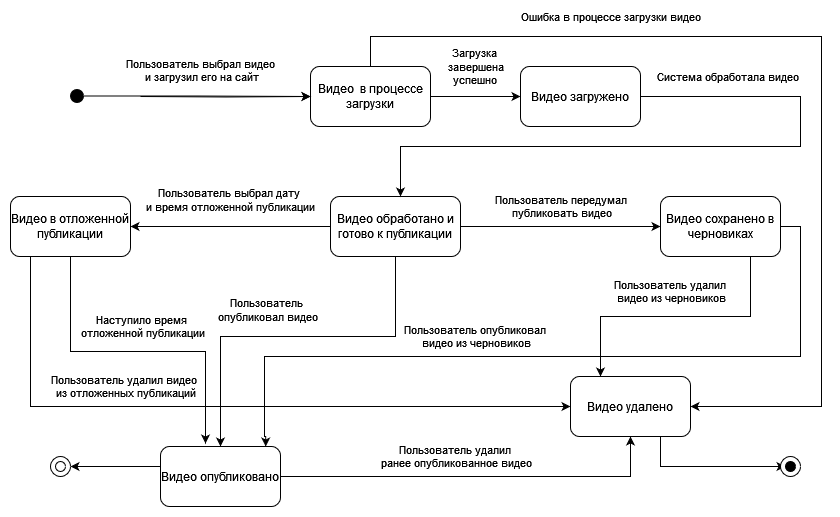

The diagram above was exported from draw.io. Its source (the exported page's mxGraphModel, read from the mxfile embedded in the PNG):
<mxGraphModel dx="1050" dy="1699" grid="1" gridSize="10" guides="1" tooltips="1" connect="1" arrows="1" fold="1" page="1" pageScale="1" pageWidth="827" pageHeight="1169" math="0" shadow="0">
  <root>
    <mxCell id="0" />
    <mxCell id="1" parent="0" />
    <mxCell id="VCXbkgfYOm_EkVQG70nD-9" value="&lt;div&gt;Пользователь выбрал видео&lt;/div&gt;&lt;div&gt;&amp;nbsp;и загрузил его на сайт&lt;/div&gt;" style="edgeStyle=orthogonalEdgeStyle;rounded=0;orthogonalLoop=1;jettySize=auto;html=1;exitX=1;exitY=0.5;exitDx=0;exitDy=0;verticalAlign=bottom;horizontal=1;" parent="1" target="VCXbkgfYOm_EkVQG70nD-4" edge="1">
      <mxGeometry x="-0.2969" y="10" relative="1" as="geometry">
        <mxPoint as="offset" />
        <mxPoint x="140" y="70" as="sourcePoint" />
      </mxGeometry>
    </mxCell>
    <mxCell id="lqeMb8J6zFTXcea1AquJ-2" value="&lt;div&gt;Загрузка&amp;nbsp;&lt;/div&gt;&lt;div&gt;завершена&lt;/div&gt;&lt;div&gt;успешно&lt;br&gt;&lt;/div&gt;" style="edgeStyle=orthogonalEdgeStyle;rounded=0;orthogonalLoop=1;jettySize=auto;html=1;exitX=1;exitY=0.5;exitDx=0;exitDy=0;" parent="1" source="VCXbkgfYOm_EkVQG70nD-4" target="lqeMb8J6zFTXcea1AquJ-1" edge="1">
      <mxGeometry y="30" relative="1" as="geometry">
        <mxPoint as="offset" />
      </mxGeometry>
    </mxCell>
    <mxCell id="WCrR59ey4oOtVrgpCh2_-1" value="&lt;div&gt;Ошибка в процессе загрузки видео&lt;/div&gt;" style="edgeStyle=orthogonalEdgeStyle;rounded=0;orthogonalLoop=1;jettySize=auto;html=1;exitX=0.5;exitY=0;exitDx=0;exitDy=0;entryX=1;entryY=0.5;entryDx=0;entryDy=0;" edge="1" parent="1" source="VCXbkgfYOm_EkVQG70nD-4" target="VCXbkgfYOm_EkVQG70nD-15">
      <mxGeometry x="-0.4501" y="20" relative="1" as="geometry">
        <mxPoint x="820" y="380" as="targetPoint" />
        <Array as="points">
          <mxPoint x="370" y="10" />
          <mxPoint x="821" y="10" />
          <mxPoint x="821" y="380" />
        </Array>
        <mxPoint as="offset" />
      </mxGeometry>
    </mxCell>
    <mxCell id="VCXbkgfYOm_EkVQG70nD-4" value="Видео&amp;nbsp; в процессе загрузки" style="rounded=1;whiteSpace=wrap;html=1;" parent="1" vertex="1">
      <mxGeometry x="310" y="40" width="120" height="60" as="geometry" />
    </mxCell>
    <mxCell id="VCXbkgfYOm_EkVQG70nD-19" value="&lt;div&gt;Пользователь передумал&lt;/div&gt;&lt;div&gt;&amp;nbsp;публиковать видео&lt;/div&gt;" style="edgeStyle=orthogonalEdgeStyle;rounded=0;orthogonalLoop=1;jettySize=auto;html=1;exitX=1;exitY=0.5;exitDx=0;exitDy=0;" parent="1" source="VCXbkgfYOm_EkVQG70nD-5" target="VCXbkgfYOm_EkVQG70nD-11" edge="1">
      <mxGeometry y="20" relative="1" as="geometry">
        <mxPoint as="offset" />
      </mxGeometry>
    </mxCell>
    <mxCell id="VCXbkgfYOm_EkVQG70nD-20" value="&lt;div&gt;Пользователь выбрал дату&amp;nbsp;&lt;/div&gt;&lt;div&gt;и время отложенной публикации&lt;/div&gt;&lt;div&gt;&lt;br&gt;&lt;/div&gt;" style="edgeStyle=orthogonalEdgeStyle;rounded=0;orthogonalLoop=1;jettySize=auto;html=1;exitX=0;exitY=0.5;exitDx=0;exitDy=0;entryX=1;entryY=0.5;entryDx=0;entryDy=0;" parent="1" source="VCXbkgfYOm_EkVQG70nD-5" target="VCXbkgfYOm_EkVQG70nD-10" edge="1">
      <mxGeometry y="-20" relative="1" as="geometry">
        <mxPoint as="offset" />
      </mxGeometry>
    </mxCell>
    <mxCell id="VCXbkgfYOm_EkVQG70nD-21" value="&lt;div&gt;Пользователь&amp;nbsp;&lt;/div&gt;&lt;div&gt;опубликовал видео&lt;/div&gt;&lt;div&gt;&lt;br&gt;&lt;/div&gt;" style="edgeStyle=orthogonalEdgeStyle;rounded=0;orthogonalLoop=1;jettySize=auto;html=1;exitX=0.5;exitY=1;exitDx=0;exitDy=0;entryX=0.5;entryY=0;entryDx=0;entryDy=0;" parent="1" source="VCXbkgfYOm_EkVQG70nD-5" target="VCXbkgfYOm_EkVQG70nD-12" edge="1">
      <mxGeometry x="0.1373" y="-20" relative="1" as="geometry">
        <mxPoint as="offset" />
        <Array as="points">
          <mxPoint x="395" y="310" />
          <mxPoint x="220" y="310" />
        </Array>
      </mxGeometry>
    </mxCell>
    <mxCell id="VCXbkgfYOm_EkVQG70nD-5" value="Видео обработано и готово к публикации" style="rounded=1;whiteSpace=wrap;html=1;" parent="1" vertex="1">
      <mxGeometry x="330" y="170" width="130" height="60" as="geometry" />
    </mxCell>
    <mxCell id="VCXbkgfYOm_EkVQG70nD-18" value="&lt;div&gt;Система обработала видео&lt;/div&gt;" style="edgeStyle=orthogonalEdgeStyle;rounded=0;orthogonalLoop=1;jettySize=auto;html=1;exitX=1;exitY=0.5;exitDx=0;exitDy=0;" parent="1" edge="1">
      <mxGeometry x="-0.7219" y="20" relative="1" as="geometry">
        <mxPoint as="offset" />
        <mxPoint x="635" y="70" as="sourcePoint" />
        <mxPoint x="400" y="170" as="targetPoint" />
        <Array as="points">
          <mxPoint x="800" y="70" />
          <mxPoint x="800" y="120" />
          <mxPoint x="400" y="120" />
        </Array>
      </mxGeometry>
    </mxCell>
    <mxCell id="VCXbkgfYOm_EkVQG70nD-25" value="&lt;div&gt;Пользователь удалил видео&amp;nbsp;&lt;/div&gt;&lt;div&gt;из отложенных публикаций&lt;/div&gt;" style="edgeStyle=orthogonalEdgeStyle;rounded=0;orthogonalLoop=1;jettySize=auto;html=1;exitX=0;exitY=1;exitDx=0;exitDy=0;entryX=0;entryY=0.5;entryDx=0;entryDy=0;" parent="1" target="VCXbkgfYOm_EkVQG70nD-15" edge="1">
      <mxGeometry x="-0.2727" y="20" relative="1" as="geometry">
        <mxPoint x="20" y="230" as="sourcePoint" />
        <mxPoint x="540" y="370" as="targetPoint" />
        <Array as="points">
          <mxPoint x="30" y="230" />
          <mxPoint x="30" y="380" />
        </Array>
        <mxPoint as="offset" />
      </mxGeometry>
    </mxCell>
    <mxCell id="VCXbkgfYOm_EkVQG70nD-10" value="Видео в отложенной публикации" style="rounded=1;whiteSpace=wrap;html=1;" parent="1" vertex="1">
      <mxGeometry x="10" y="170" width="120" height="60" as="geometry" />
    </mxCell>
    <mxCell id="VCXbkgfYOm_EkVQG70nD-27" value="&lt;div&gt;Пользователь удалил&amp;nbsp;&lt;/div&gt;&lt;div&gt;видео из черновиков&lt;/div&gt;" style="edgeStyle=orthogonalEdgeStyle;rounded=0;orthogonalLoop=1;jettySize=auto;html=1;exitX=0.75;exitY=1;exitDx=0;exitDy=0;entryX=0.25;entryY=0;entryDx=0;entryDy=0;" parent="1" source="VCXbkgfYOm_EkVQG70nD-11" target="VCXbkgfYOm_EkVQG70nD-15" edge="1">
      <mxGeometry x="0.0333" y="-25" relative="1" as="geometry">
        <mxPoint as="offset" />
      </mxGeometry>
    </mxCell>
    <mxCell id="VCXbkgfYOm_EkVQG70nD-11" value="Видео сохранено в черновиках" style="rounded=1;whiteSpace=wrap;html=1;" parent="1" vertex="1">
      <mxGeometry x="660" y="170" width="120" height="60" as="geometry" />
    </mxCell>
    <mxCell id="VCXbkgfYOm_EkVQG70nD-26" value="&lt;div&gt;Пользователь удалил&amp;nbsp;&lt;/div&gt;&lt;div&gt;ранее опубликованное видео&lt;/div&gt;" style="edgeStyle=orthogonalEdgeStyle;rounded=0;orthogonalLoop=1;jettySize=auto;html=1;exitX=1;exitY=0.5;exitDx=0;exitDy=0;entryX=0.5;entryY=1;entryDx=0;entryDy=0;" parent="1" source="VCXbkgfYOm_EkVQG70nD-12" target="VCXbkgfYOm_EkVQG70nD-15" edge="1">
      <mxGeometry x="-0.0968" y="20" relative="1" as="geometry">
        <mxPoint as="offset" />
      </mxGeometry>
    </mxCell>
    <mxCell id="lqeMb8J6zFTXcea1AquJ-8" style="edgeStyle=orthogonalEdgeStyle;rounded=0;orthogonalLoop=1;jettySize=auto;html=1;exitX=0;exitY=0.5;exitDx=0;exitDy=0;entryX=1;entryY=0.5;entryDx=0;entryDy=0;" parent="1" source="VCXbkgfYOm_EkVQG70nD-12" target="VCXbkgfYOm_EkVQG70nD-29" edge="1">
      <mxGeometry relative="1" as="geometry">
        <Array as="points">
          <mxPoint x="160" y="440" />
        </Array>
      </mxGeometry>
    </mxCell>
    <mxCell id="VCXbkgfYOm_EkVQG70nD-12" value="&lt;div&gt;Видео опубликовано&lt;/div&gt;" style="rounded=1;whiteSpace=wrap;html=1;" parent="1" vertex="1">
      <mxGeometry x="160" y="420" width="120" height="60" as="geometry" />
    </mxCell>
    <mxCell id="WCrR59ey4oOtVrgpCh2_-9" style="edgeStyle=orthogonalEdgeStyle;rounded=0;orthogonalLoop=1;jettySize=auto;html=1;exitX=0.75;exitY=1;exitDx=0;exitDy=0;entryX=0;entryY=0.5;entryDx=0;entryDy=0;" edge="1" parent="1" source="VCXbkgfYOm_EkVQG70nD-15" target="WCrR59ey4oOtVrgpCh2_-8">
      <mxGeometry relative="1" as="geometry" />
    </mxCell>
    <mxCell id="VCXbkgfYOm_EkVQG70nD-15" value="Видео удалено" style="rounded=1;whiteSpace=wrap;html=1;" parent="1" vertex="1">
      <mxGeometry x="570" y="350" width="120" height="60" as="geometry" />
    </mxCell>
    <mxCell id="VCXbkgfYOm_EkVQG70nD-23" value="&lt;div&gt;Наступило время&lt;br&gt;&lt;/div&gt;&lt;div&gt;&amp;nbsp;отложенной публикации&lt;/div&gt;" style="edgeStyle=orthogonalEdgeStyle;rounded=0;orthogonalLoop=1;jettySize=auto;html=1;exitX=0.5;exitY=1;exitDx=0;exitDy=0;entryX=0.375;entryY=-0.05;entryDx=0;entryDy=0;entryPerimeter=0;" parent="1" source="VCXbkgfYOm_EkVQG70nD-10" target="VCXbkgfYOm_EkVQG70nD-12" edge="1">
      <mxGeometry x="0.0305" y="25" relative="1" as="geometry">
        <mxPoint as="offset" />
      </mxGeometry>
    </mxCell>
    <mxCell id="VCXbkgfYOm_EkVQG70nD-29" value="" style="ellipse;whiteSpace=wrap;html=1;aspect=fixed;" parent="1" vertex="1">
      <mxGeometry x="50" y="430" width="20" height="20" as="geometry" />
    </mxCell>
    <mxCell id="VCXbkgfYOm_EkVQG70nD-30" value="" style="ellipse;whiteSpace=wrap;html=1;aspect=fixed;" parent="1" vertex="1">
      <mxGeometry x="55" y="435" width="10" height="10" as="geometry" />
    </mxCell>
    <mxCell id="40MlEqCihxZVO69bPfuF-2" value="&lt;div&gt;Пользователь опубликовал&lt;/div&gt;&lt;div&gt;&amp;nbsp;видео из черновиков&lt;/div&gt;" style="edgeStyle=orthogonalEdgeStyle;rounded=0;orthogonalLoop=1;jettySize=auto;html=1;exitX=1;exitY=0.5;exitDx=0;exitDy=0;entryX=0.877;entryY=0;entryDx=0;entryDy=0;entryPerimeter=0;" parent="1" source="VCXbkgfYOm_EkVQG70nD-11" target="VCXbkgfYOm_EkVQG70nD-12" edge="1">
      <mxGeometry x="0.2252" y="-20" relative="1" as="geometry">
        <Array as="points">
          <mxPoint x="800" y="200" />
          <mxPoint x="800" y="330" />
          <mxPoint x="264" y="330" />
          <mxPoint x="264" y="410" />
        </Array>
        <mxPoint as="offset" />
      </mxGeometry>
    </mxCell>
    <mxCell id="lqeMb8J6zFTXcea1AquJ-1" value="Видео загружено" style="rounded=1;whiteSpace=wrap;html=1;" parent="1" vertex="1">
      <mxGeometry x="520" y="40" width="120" height="60" as="geometry" />
    </mxCell>
    <mxCell id="WCrR59ey4oOtVrgpCh2_-6" style="edgeStyle=orthogonalEdgeStyle;rounded=0;orthogonalLoop=1;jettySize=auto;html=1;exitX=1;exitY=0.5;exitDx=0;exitDy=0;entryX=0;entryY=0.5;entryDx=0;entryDy=0;" edge="1" parent="1" source="WCrR59ey4oOtVrgpCh2_-2" target="VCXbkgfYOm_EkVQG70nD-4">
      <mxGeometry relative="1" as="geometry" />
    </mxCell>
    <mxCell id="WCrR59ey4oOtVrgpCh2_-2" value="" style="ellipse;whiteSpace=wrap;html=1;aspect=fixed;fillColor=#000000;" vertex="1" parent="1">
      <mxGeometry x="70" y="63" width="13" height="13" as="geometry" />
    </mxCell>
    <mxCell id="WCrR59ey4oOtVrgpCh2_-7" value="" style="ellipse;whiteSpace=wrap;html=1;aspect=fixed;" vertex="1" parent="1">
      <mxGeometry x="780" y="430" width="20" height="20" as="geometry" />
    </mxCell>
    <mxCell id="WCrR59ey4oOtVrgpCh2_-8" value="" style="ellipse;whiteSpace=wrap;html=1;aspect=fixed;strokeColor=#000000;fillColor=#000000;" vertex="1" parent="1">
      <mxGeometry x="785" y="435" width="10" height="10" as="geometry" />
    </mxCell>
  </root>
</mxGraphModel>